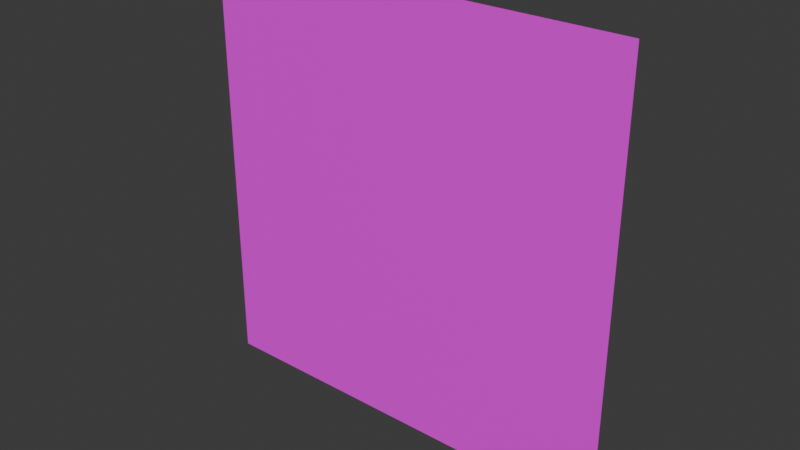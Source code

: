 # Source: Particle.blend  (saved by Blender 4.4.30; exported with 4.5.12 LTS)
import bpy
from mathutils import Matrix  # noqa: F401  (used for matrix-valued properties, if any)

bpy.ops.wm.read_factory_settings(use_empty=True)
scene = bpy.context.scene
scene.name = 'Scene'

# ---- collections
col_collection = bpy.data.collections.new('Collection'); scene.collection.children.link(col_collection)

# ---- images (referenced by path relative to the original .blend; pixels are not part of the script)
import os
ASSET_DIR = os.environ.get("B2B_ASSET_DIR", "")  # directory of the original .blend (textures are referenced by path, not embedded)
HERE = os.path.dirname(os.path.abspath(__file__))  # packed textures are extracted next to this script under _unpacked/

def load_image(name, relpath, width, height, colorspace="sRGB"):
    """Load a texture the original file referenced (path relative to the .blend, or extracted next to this script)."""
    p = next((c for c in (os.path.join(HERE, relpath), os.path.join(ASSET_DIR, relpath)) if relpath and os.path.exists(c)), "")
    if p:
        img = bpy.data.images.load(p, check_existing=True)
        img.name = name
    else:  # same state as the original file: an image datablock whose file is absent (Cycles renders it pink)
        img = bpy.data.images.new(name, width, height)
        img.source = "FILE"
        img.filepath = "//" + (relpath or name)
    img.colorspace_settings.name = colorspace
    return img
img_circle_png = load_image('circle.png', 'circle.png', 1024, 1024, 'sRGB')

# ---- materials (node trees are filled in below, after node groups)
mat_material = bpy.data.materials.new('Material')
mat_material.alpha_threshold = 0.0
mat_material.roughness = 0.5
mat_material.line_color = (0.0, 0.0, 0.0, 1.0)

# ---- material node trees
mat_material.use_nodes = True; mat_material.node_tree.nodes.clear()
_N = mat_material.node_tree.nodes; _L = mat_material.node_tree.links
n0 = _N.new('ShaderNodeOutputMaterial'); n0.name = 'Material Output'; n0.location = (300, 300)
n1 = _N.new('ShaderNodeBsdfPrincipled'); n1.name = 'Principled BSDF'; n1.location = (10, 300)
n1.inputs[3].default_value = 1.45
n2 = _N.new('ShaderNodeTexImage'); n2.name = '画像テクスチャ'; n2.location = (-280, 280)
n2.image = img_circle_png
_L.new(n1.outputs[0], n0.inputs[0])
_L.new(n2.outputs[0], n1.inputs[0])
n0.is_active_output = True

# ---- world
world_world = bpy.data.worlds.new('World'); scene.world = world_world
world_world.use_nodes = True; world_world.node_tree.nodes.clear()
_N = world_world.node_tree.nodes; _L = world_world.node_tree.links
n0 = _N.new('ShaderNodeOutputWorld'); n0.name = 'World Output'; n0.location = (300, 300)
n1 = _N.new('ShaderNodeBackground'); n1.name = 'Background'; n1.location = (10, 300)
n1.inputs[0].default_value = (0.05088, 0.05088, 0.05088, 1.0)
_L.new(n1.outputs[0], n0.inputs[0])
n0.is_active_output = True
world_world.color = (0.05088, 0.05088, 0.05088)
world_world.sun_shadow_jitter_overblur = 0.0

# ---- meshes
me_x = bpy.data.meshes.new('平面')
me_x.from_pydata([(-1.0, 4.371e-08, -1.0), (1.0, 4.371e-08, -1.0), (-1.0, -4.371e-08, 1.0), (1.0, -4.371e-08, 1.0)], [], [(0, 1, 3, 2)])
_uv = me_x.uv_layers.new(name='UVマップ')
_uv.uv.foreach_set('vector', [0.0, 0.0, 1.0, 0.0, 1.0, 1.0, 0.0, 1.0])
me_x.materials.append(mat_material)
me_x.update()

# ---- objects
ob_x = bpy.data.objects.new('平面', me_x)

# ---- transforms, parenting, visibility, modifiers, constraints
ob_x.location = (0.0, 0.0, 0.0)

# ---- collection membership
col_collection.objects.link(ob_x)

# ---- scene / render settings (as saved in the file)
scene.frame_start = 1; scene.frame_end = 250; scene.frame_set(1)
scene.render.engine = 'BLENDER_EEVEE_NEXT'
bpy.context.view_layer.update()

# ---- added for rendering (the .blend has no active camera and no usable light): camera, sun
cam_auto = bpy.data.cameras.new('AutoCamera')
cam_auto.lens = 50.0
cam_auto.sensor_width = 36.0
cam_auto.clip_end = 1000.0
ob_auto_camera = bpy.data.objects.new('AutoCamera', cam_auto)
scene.collection.objects.link(ob_auto_camera)
ob_auto_camera.location = (2.61693, -3.14032, 2.09354)
ob_auto_camera.rotation_euler = (1.09748, -7.21219e-08, 0.694738)
scene.camera = ob_auto_camera
light_auto_sun = bpy.data.lights.new('AutoSun', 'SUN')
light_auto_sun.energy = 3.0
light_auto_sun.angle = 0.0523599
ob_auto_sun = bpy.data.objects.new('AutoSun', light_auto_sun)
scene.collection.objects.link(ob_auto_sun)
ob_auto_sun.rotation_euler = (0.872665, 0.174533, 0.523599)
bpy.context.view_layer.update()
